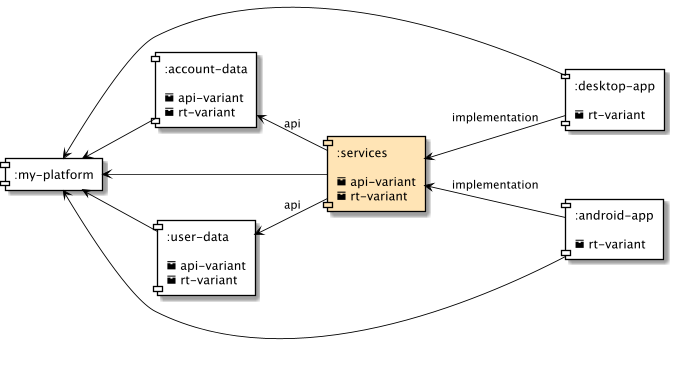

The diagram above was rendered by PlantUML. Its source (embedded in the PNG):
@startuml
scale 680 width
skinparam defaultTextAlignment left
left to right direction
skinparam component {
    ArrowColor black
    BorderColor black
    BackgroundColor white
}


[:user-data\n\n<&box> api-variant\n<&box> rt-variant] as UD
[:account-data\n\n<&box> api-variant\n<&box> rt-variant] as AD
[:services\n\n<&box> api-variant\n<&box> rt-variant] as S #moccasin
[:desktop-app\n\n<&box> rt-variant] as DAPP
[:android-app\n\n<&box> rt-variant] as AAPP
[:my-platform] as P

UD<--S : api
AD<--S : api
S<--DAPP : implementation
S<--AAPP : implementation
P<--UD
P<--AD
P<--S
P<-DAPP
P<-AAPP
@enduml